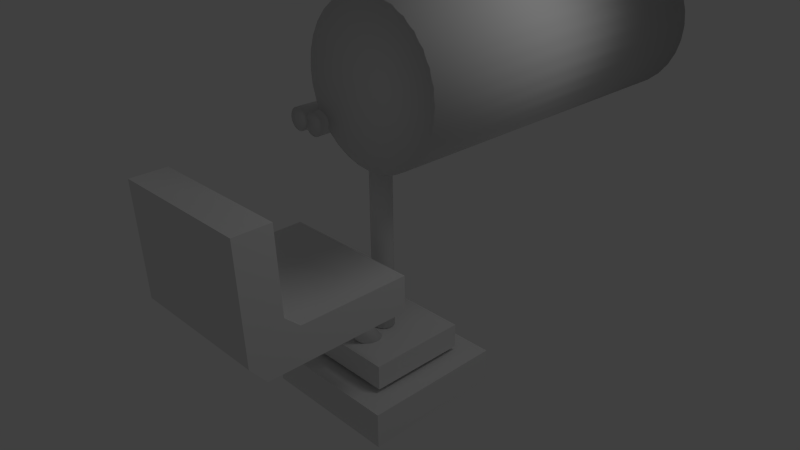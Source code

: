 # Source: turrent_gun.blend  (saved by Blender 2.66.1; exported with 4.5.12 LTS)
import bpy
from mathutils import Matrix  # noqa: F401  (used for matrix-valued properties, if any)

bpy.ops.wm.read_factory_settings(use_empty=True)
scene = bpy.context.scene
scene.name = 'Scene'

# ---- collections
col_collection_1 = bpy.data.collections.new('Collection 1'); scene.collection.children.link(col_collection_1)

# ---- materials (node trees are filled in below, after node groups)
mat_material = bpy.data.materials.new('Material')
mat_material.alpha_threshold = 0.0
mat_material.use_transparent_shadow = False
mat_material.roughness = 0.5
mat_material.line_color = (0.0, 0.0, 0.0, 1.0)

# ---- material node trees

# ---- world
world_world = bpy.data.worlds.new('World'); scene.world = world_world
world_world.color = (0.05088, 0.05088, 0.05088)
world_world.use_sun_shadow = False
world_world.sun_shadow_jitter_overblur = 0.0
world_world.cycles.sampling_method = 'MANUAL'
world_world.cycles.sample_map_resolution = 256

# ---- cameras
cam_camera = bpy.data.cameras.new('Camera')
cam_camera.clip_end = 100.0
cam_camera.lens = 35.0
cam_camera.sensor_width = 32.0
cam_camera.sensor_height = 18.0
cam_camera.ortho_scale = 7.314
cam_camera.dof.focus_distance = 0.0
cam_camera.dof.aperture_fstop = 128.0

# ---- lights
light_lamp = bpy.data.lights.new('Lamp', 'POINT')
light_lamp.transmission_factor = 0.0
light_lamp.cutoff_distance = 30.0
light_lamp.energy = 100.0
light_lamp.shadow_buffer_clip_start = 1.001
light_lamp.shadow_soft_size = 1.0
light_lamp.shadow_maximum_resolution = 0.006
light_lamp.use_absolute_resolution = True
light_lamp.cycles.use_multiple_importance_sampling = False

# ---- meshes
me_cylinder_004 = bpy.data.meshes.new('Cylinder.004')
me_cylinder_004.from_pydata([(0.0, 0.3457, 0.1477), (0.02881, 0.3457, 0.1448), (0.05651, 0.3457, 0.1364), (0.08204, 0.3457, 0.1228), (0.1044, 0.3457, 0.1044), (0.1228, 0.3457, 0.08204), (0.1364, 0.3457, 0.05651), (0.1448, 0.3457, 0.02881), (0.1477, 0.3457, -1.495e-08), (0.1448, 0.3457, -0.02881), (0.1364, 0.3457, -0.05651), (0.1228, 0.3457, -0.08204), (0.1044, 0.3457, -0.1044), (0.08204, 0.3457, -0.1228), (0.05651, 0.3457, -0.1364), (0.02881, 0.3457, -0.1448), (-4.812e-08, 0.3457, -0.1477), (-0.02881, 0.3457, -0.1448), (-0.05651, 0.3457, -0.1364), (-0.08204, 0.3457, -0.1228), (-0.1044, 0.3457, -0.1044), (-0.1228, 0.3457, -0.08204), (-0.1364, 0.3457, -0.05651), (-0.1448, 0.3457, -0.02881), (-0.1477, 0.3457, 1.165e-07), (-0.1448, 0.3457, 0.02881), (-0.1364, 0.3457, 0.05651), (-0.1228, 0.3457, 0.08204), (-0.1044, 0.3457, 0.1044), (-0.08204, 0.3457, 0.1228), (-0.05651, 0.3457, 0.1364), (-0.02881, 0.3457, 0.1448), (2.371e-07, -0.3457, 0.1477), (0.02881, -0.3457, 0.1448), (0.05651, -0.3457, 0.1364), (0.08204, -0.3457, 0.1228), (0.1044, -0.3457, 0.1044), (0.1228, -0.3457, 0.08204), (0.1364, -0.3457, 0.05651), (0.1448, -0.3457, 0.02881), (0.1477, -0.3457, -3.054e-07), (0.1448, -0.3457, -0.02881), (0.1364, -0.3457, -0.05651), (0.1228, -0.3457, -0.08204), (0.1044, -0.3457, -0.1044), (0.08204, -0.3457, -0.1228), (0.05651, -0.3457, -0.1364), (0.02881, -0.3457, -0.1448), (1.373e-07, -0.3457, -0.1477), (-0.02881, -0.3457, -0.1448), (-0.05651, -0.3457, -0.1364), (-0.08204, -0.3457, -0.1228), (-0.1044, -0.3457, -0.1044), (-0.1228, -0.3457, -0.08204), (-0.1364, -0.3457, -0.05651), (-0.1448, -0.3457, -0.02881), (-0.1477, -0.3457, -5.8e-07), (-0.1448, -0.3457, 0.02881), (-0.1364, -0.3457, 0.05651), (-0.1228, -0.3457, 0.08204), (-0.1044, -0.3457, 0.1044), (-0.08204, -0.3457, 0.1228), (-0.05651, -0.3457, 0.1364), (-0.02881, -0.3457, 0.1448), (0.0, 0.2674, -2.61e-08), (0.0, -0.2666, 2.61e-08), (0.2765, 0.3457, 0.1477), (0.3053, 0.3457, 0.1448), (0.333, 0.3457, 0.1364), (0.3586, 0.3457, 0.1228), (0.3809, 0.3457, 0.1044), (0.3993, 0.3457, 0.08204), (0.413, 0.3457, 0.05651), (0.4214, 0.3457, 0.02881), (0.4242, 0.3457, -4.354e-07), (0.4214, 0.3457, -0.02881), (0.413, 0.3457, -0.05651), (0.3993, 0.3457, -0.08204), (0.3809, 0.3457, -0.1044), (0.3586, 0.3457, -0.1228), (0.333, 0.3457, -0.1364), (0.3053, 0.3457, -0.1448), (0.2765, 0.3457, -0.1477), (0.2477, 0.3457, -0.1448), (0.22, 0.3457, -0.1364), (0.1945, 0.3457, -0.1228), (0.1721, 0.3457, -0.1044), (0.1537, 0.3457, -0.08204), (0.1401, 0.3457, -0.05651), (0.1317, 0.3457, -0.02881), (0.1289, 0.3457, -2.638e-08), (0.1317, 0.3457, 0.02881), (0.1401, 0.3457, 0.05651), (0.1537, 0.3457, 0.08204), (0.1721, 0.3457, 0.1044), (0.1945, 0.3457, 0.1228), (0.22, 0.3457, 0.1364), (0.2477, 0.3457, 0.1448), (0.2765, -0.3457, 0.1477), (0.3053, -0.3457, 0.1448), (0.333, -0.3457, 0.1364), (0.3586, -0.3457, 0.1228), (0.3809, -0.3457, 0.1044), (0.3993, -0.3457, 0.08204), (0.413, -0.3457, 0.05651), (0.4214, -0.3457, 0.02881), (0.4242, -0.3457, -7.259e-07), (0.4214, -0.3457, -0.02881), (0.413, -0.3457, -0.05651), (0.3993, -0.3457, -0.08204), (0.3809, -0.3457, -0.1044), (0.3586, -0.3457, -0.1228), (0.333, -0.3457, -0.1364), (0.3053, -0.3457, -0.1448), (0.2765, -0.3457, -0.1477), (0.2477, -0.3457, -0.1448), (0.22, -0.3457, -0.1364), (0.1945, -0.3457, -0.1228), (0.1721, -0.3457, -0.1044), (0.1537, -0.3457, -0.08204), (0.1401, -0.3457, -0.05651), (0.1317, -0.3457, -0.02881), (0.1289, -0.3457, -7.229e-07), (0.1317, -0.3457, 0.02881), (0.1401, -0.3457, 0.05651), (0.1537, -0.3457, 0.08204), (0.1721, -0.3457, 0.1044), (0.1945, -0.3457, 0.1228), (0.22, -0.3457, 0.1364), (0.2477, -0.3457, 0.1448), (0.2765, 0.2674, -3.078e-07), (0.2765, -0.2578, -2.556e-07), (0.6283, 0.3458, -3.085), (0.6568, 0.3417, -3.081), (0.6844, 0.3329, -3.081), (0.7101, 0.3198, -3.084), (0.7329, 0.303, -3.09), (0.7518, 0.2829, -3.099), (0.7663, 0.2605, -3.111), (0.7756, 0.2366, -3.124), (0.7796, 0.2121, -3.139), (0.7779, 0.1879, -3.155), (0.7707, 0.165, -3.171), (0.7583, 0.1442, -3.187), (0.7411, 0.1264, -3.202), (0.7197, 0.1122, -3.216), (0.6951, 0.1022, -3.227), (0.6682, 0.09678, -3.236), (0.6399, 0.09612, -3.243), (0.6114, 0.1003, -3.246), (0.5838, 0.109, -3.246), (0.5581, 0.1221, -3.243), (0.5353, 0.139, -3.237), (0.5163, 0.159, -3.228), (0.5019, 0.1814, -3.217), (0.4925, 0.2054, -3.203), (0.4886, 0.2299, -3.189), (0.4903, 0.2541, -3.173), (0.4974, 0.277, -3.156), (0.5099, 0.2978, -3.14), (0.5271, 0.3156, -3.125), (0.5484, 0.3297, -3.112), (0.573, 0.3397, -3.1), (0.6, 0.3452, -3.091), (0.3497, -0.5071, -1.757), (0.3782, -0.5113, -1.754), (0.4058, -0.52, -1.753), (0.4315, -0.5331, -1.756), (0.4543, -0.55, -1.762), (0.4733, -0.57, -1.771), (0.4877, -0.5924, -1.783), (0.4971, -0.6164, -1.796), (0.501, -0.6409, -1.811), (0.4994, -0.6651, -1.827), (0.4922, -0.688, -1.843), (0.4797, -0.7087, -1.859), (0.4625, -0.7266, -1.874), (0.4412, -0.7407, -1.888), (0.4166, -0.7507, -1.899), (0.3896, -0.7562, -1.908), (0.3613, -0.7568, -1.915), (0.3329, -0.7527, -1.918), (0.3052, -0.7439, -1.918), (0.2795, -0.7308, -1.915), (0.2568, -0.714, -1.909), (0.2378, -0.6939, -1.9), (0.2233, -0.6715, -1.889), (0.214, -0.6476, -1.876), (0.21, -0.6231, -1.861), (0.2117, -0.5989, -1.845), (0.2189, -0.576, -1.829), (0.2313, -0.5552, -1.813), (0.2486, -0.5374, -1.798), (0.2699, -0.5232, -1.784), (0.2945, -0.5132, -1.772), (0.3215, -0.5078, -1.763), (0.6341, 0.221, -3.164), (0.3555, -0.632, -1.836), (0.4948, 0.6319, -2.984), (0.5237, 0.6291, -2.984), (0.5514, 0.6207, -2.984), (0.577, 0.607, -2.984), (0.5994, 0.5886, -2.984), (0.6177, 0.5662, -2.984), (0.6314, 0.5407, -2.984), (0.6398, 0.5129, -2.984), (0.6427, 0.4841, -2.984), (0.6398, 0.4552, -2.984), (0.6314, 0.4275, -2.984), (0.6177, 0.4019, -2.984), (0.5994, 0.3795, -2.984), (0.577, 0.3611, -2.984), (0.5514, 0.3475, -2.984), (0.5237, 0.3391, -2.984), (0.4948, 0.3362, -2.984), (0.466, 0.3391, -2.984), (0.4382, 0.3475, -2.984), (0.4127, 0.3611, -2.984), (0.3903, 0.3795, -2.984), (0.3719, 0.4019, -2.984), (0.3582, 0.4275, -2.984), (0.3498, 0.4552, -2.984), (0.347, 0.4841, -2.984), (0.3498, 0.5129, -2.984), (0.3582, 0.5407, -2.984), (0.3719, 0.5662, -2.984), (0.3903, 0.5886, -2.984), (0.4127, 0.607, -2.984), (0.4382, 0.6207, -2.984), (0.466, 0.6291, -2.984), (0.4948, 0.6319, -0.2175), (0.5237, 0.6291, -0.2175), (0.5514, 0.6207, -0.2175), (0.577, 0.607, -0.2175), (0.5994, 0.5886, -0.2175), (0.6177, 0.5662, -0.2175), (0.6314, 0.5407, -0.2175), (0.6398, 0.5129, -0.2175), (0.6427, 0.4841, -0.2175), (0.6398, 0.4552, -0.2175), (0.6314, 0.4275, -0.2175), (0.6177, 0.4019, -0.2175), (0.5994, 0.3795, -0.2175), (0.577, 0.3611, -0.2175), (0.5514, 0.3475, -0.2175), (0.5237, 0.3391, -0.2175), (0.4948, 0.3362, -0.2175), (0.466, 0.3391, -0.2175), (0.4382, 0.3475, -0.2175), (0.4127, 0.3611, -0.2175), (0.3903, 0.3795, -0.2175), (0.3719, 0.4019, -0.2175), (0.3582, 0.4275, -0.2175), (0.3498, 0.4552, -0.2175), (0.347, 0.4841, -0.2175), (0.3498, 0.5129, -0.2175), (0.3582, 0.5407, -0.2175), (0.3719, 0.5662, -0.2175), (0.3903, 0.5886, -0.2175), (0.4127, 0.607, -0.2175), (0.4382, 0.6207, -0.2175), (0.466, 0.6291, -0.2175), (0.4948, 0.4841, -2.984), (0.4948, 0.4841, -0.2175), (1.19, 1.152, -3.345), (1.19, -0.239, -3.345), (-0.2005, -0.239, -3.345), (-0.2005, 1.152, -3.345), (1.19, 1.152, -3.0), (1.19, -0.239, -3.0), (-0.2005, -0.239, -3.0), (-0.2005, 1.152, -3.0), (1.15, 4.439, 1.637), (1.345, 4.439, 1.618), (1.532, 4.439, 1.561), (1.705, 4.439, 1.469), (1.857, 4.439, 1.344), (1.981, 4.439, 1.193), (2.073, 4.439, 1.02), (2.13, 4.439, 0.8322), (2.15, 4.439, 0.6371), (2.13, 4.439, 0.442), (2.073, 4.439, 0.2544), (1.981, 4.439, 0.0815), (1.857, 4.439, -0.07003), (1.705, 4.439, -0.1944), (1.532, 4.439, -0.2868), (1.345, 4.439, -0.3437), (1.15, 4.439, -0.3629), (0.9545, 4.439, -0.3437), (0.7669, 4.439, -0.2868), (0.594, 4.439, -0.1944), (0.4425, 4.439, -0.07003), (0.3181, 4.439, 0.08151), (0.2257, 4.439, 0.2544), (0.1688, 4.439, 0.442), (0.1496, 4.439, 0.6371), (0.1688, 4.439, 0.8322), (0.2257, 4.439, 1.02), (0.3181, 4.439, 1.193), (0.4425, 4.439, 1.344), (0.594, 4.439, 1.469), (0.7669, 4.439, 1.561), (0.9545, 4.439, 1.618), (1.15, -0.2432, 1.637), (1.345, -0.2432, 1.618), (1.532, -0.2432, 1.561), (1.705, -0.2432, 1.469), (1.857, -0.2432, 1.344), (1.981, -0.2432, 1.193), (2.073, -0.2432, 1.02), (2.13, -0.2432, 0.8322), (2.15, -0.2432, 0.6371), (2.13, -0.2432, 0.442), (2.073, -0.2432, 0.2544), (1.981, -0.2432, 0.0815), (1.857, -0.2432, -0.07003), (1.705, -0.2432, -0.1944), (1.532, -0.2432, -0.2868), (1.345, -0.2432, -0.3437), (1.15, -0.2432, -0.3629), (0.9545, -0.2432, -0.3437), (0.7669, -0.2432, -0.2868), (0.594, -0.2432, -0.1944), (0.4425, -0.2432, -0.07003), (0.3181, -0.2432, 0.0815), (0.2257, -0.2432, 0.2544), (0.1688, -0.2432, 0.442), (0.1496, -0.2432, 0.6371), (0.1688, -0.2432, 0.8322), (0.2257, -0.2432, 1.02), (0.3181, -0.2432, 1.193), (0.4425, -0.2432, 1.344), (0.594, -0.2432, 1.469), (0.7669, -0.2432, 1.561), (0.9545, -0.2432, 1.618), (1.15, 0.4393, 0.6371), (1.15, -0.05286, 0.6371), (1.495, -1.837, -0.3165), (1.495, -1.795, -1.445), (-0.5052, -1.795, -1.445), (-0.5052, -1.837, -0.3165), (1.495, -2.332, -0.3165), (1.495, -2.28, -1.859), (-0.5052, -2.28, -1.859), (-0.5052, -2.332, -0.3165), (1.495, -0.06624, -2.123), (1.495, -2.066, -2.123), (-0.5052, -2.066, -2.123), (-0.5052, -0.06624, -2.123), (1.495, -0.06624, -1.628), (1.495, -1.59, -1.628), (-0.5052, -1.59, -1.628), (-0.5052, -0.06624, -1.628)], [], [(64, 0, 1), (65, 33, 32), (64, 1, 2), (65, 34, 33), (64, 2, 3), (65, 35, 34), (64, 3, 4), (65, 36, 35), (64, 4, 5), (65, 37, 36), (64, 5, 6), (65, 38, 37), (64, 6, 7), (65, 39, 38), (64, 7, 8), (65, 40, 39), (64, 8, 9), (65, 41, 40), (64, 9, 10), (65, 42, 41), (64, 10, 11), (65, 43, 42), (64, 11, 12), (65, 44, 43), (64, 12, 13), (65, 45, 44), (64, 13, 14), (65, 46, 45), (64, 14, 15), (65, 47, 46), (64, 15, 16), (65, 48, 47), (64, 16, 17), (65, 49, 48), (64, 17, 18), (65, 50, 49), (64, 18, 19), (65, 51, 50), (64, 19, 20), (65, 52, 51), (64, 20, 21), (65, 53, 52), (64, 21, 22), (65, 54, 53), (64, 22, 23), (65, 55, 54), (64, 23, 24), (65, 56, 55), (64, 24, 25), (65, 57, 56), (64, 25, 26), (65, 58, 57), (64, 26, 27), (65, 59, 58), (64, 27, 28), (65, 60, 59), (64, 28, 29), (65, 61, 60), (64, 29, 30), (65, 62, 61), (64, 30, 31), (65, 63, 62), (31, 0, 64), (65, 32, 63), (0, 32, 33, 1), (1, 33, 34, 2), (2, 34, 35, 3), (3, 35, 36, 4), (4, 36, 37, 5), (5, 37, 38, 6), (6, 38, 39, 7), (7, 39, 40, 8), (8, 40, 41, 9), (9, 41, 42, 10), (10, 42, 43, 11), (11, 43, 44, 12), (12, 44, 45, 13), (13, 45, 46, 14), (14, 46, 47, 15), (15, 47, 48, 16), (16, 48, 49, 17), (17, 49, 50, 18), (18, 50, 51, 19), (19, 51, 52, 20), (20, 52, 53, 21), (21, 53, 54, 22), (22, 54, 55, 23), (23, 55, 56, 24), (24, 56, 57, 25), (25, 57, 58, 26), (26, 58, 59, 27), (27, 59, 60, 28), (28, 60, 61, 29), (29, 61, 62, 30), (30, 62, 63, 31), (32, 0, 31, 63), (130, 66, 67), (131, 99, 98), (130, 67, 68), (131, 100, 99), (130, 68, 69), (131, 101, 100), (130, 69, 70), (131, 102, 101), (130, 70, 71), (131, 103, 102), (130, 71, 72), (131, 104, 103), (130, 72, 73), (131, 105, 104), (130, 73, 74), (131, 106, 105), (130, 74, 75), (131, 107, 106), (130, 75, 76), (131, 108, 107), (130, 76, 77), (131, 109, 108), (130, 77, 78), (131, 110, 109), (130, 78, 79), (131, 111, 110), (130, 79, 80), (131, 112, 111), (130, 80, 81), (131, 113, 112), (130, 81, 82), (131, 114, 113), (130, 82, 83), (131, 115, 114), (130, 83, 84), (131, 116, 115), (130, 84, 85), (131, 117, 116), (130, 85, 86), (131, 118, 117), (130, 86, 87), (131, 119, 118), (130, 87, 88), (131, 120, 119), (130, 88, 89), (131, 121, 120), (130, 89, 90), (131, 122, 121), (130, 90, 91), (131, 123, 122), (130, 91, 92), (131, 124, 123), (130, 92, 93), (131, 125, 124), (130, 93, 94), (131, 126, 125), (130, 94, 95), (131, 127, 126), (130, 95, 96), (131, 128, 127), (130, 96, 97), (131, 129, 128), (97, 66, 130), (131, 98, 129), (66, 98, 99, 67), (67, 99, 100, 68), (68, 100, 101, 69), (69, 101, 102, 70), (70, 102, 103, 71), (71, 103, 104, 72), (72, 104, 105, 73), (73, 105, 106, 74), (74, 106, 107, 75), (75, 107, 108, 76), (76, 108, 109, 77), (77, 109, 110, 78), (78, 110, 111, 79), (79, 111, 112, 80), (80, 112, 113, 81), (81, 113, 114, 82), (82, 114, 115, 83), (83, 115, 116, 84), (84, 116, 117, 85), (85, 117, 118, 86), (86, 118, 119, 87), (87, 119, 120, 88), (88, 120, 121, 89), (89, 121, 122, 90), (90, 122, 123, 91), (91, 123, 124, 92), (92, 124, 125, 93), (93, 125, 126, 94), (94, 126, 127, 95), (95, 127, 128, 96), (96, 128, 129, 97), (98, 66, 97, 129), (196, 132, 133), (197, 165, 164), (196, 133, 134), (197, 166, 165), (196, 134, 135), (197, 167, 166), (196, 135, 136), (197, 168, 167), (196, 136, 137), (197, 169, 168), (196, 137, 138), (197, 170, 169), (196, 138, 139), (197, 171, 170), (196, 139, 140), (197, 172, 171), (196, 140, 141), (197, 173, 172), (196, 141, 142), (197, 174, 173), (196, 142, 143), (197, 175, 174), (196, 143, 144), (197, 176, 175), (196, 144, 145), (197, 177, 176), (196, 145, 146), (197, 178, 177), (196, 146, 147), (197, 179, 178), (196, 147, 148), (197, 180, 179), (196, 148, 149), (197, 181, 180), (196, 149, 150), (197, 182, 181), (196, 150, 151), (197, 183, 182), (196, 151, 152), (197, 184, 183), (196, 152, 153), (197, 185, 184), (196, 153, 154), (197, 186, 185), (196, 154, 155), (197, 187, 186), (196, 155, 156), (197, 188, 187), (196, 156, 157), (197, 189, 188), (196, 157, 158), (197, 190, 189), (196, 158, 159), (197, 191, 190), (196, 159, 160), (197, 192, 191), (196, 160, 161), (197, 193, 192), (196, 161, 162), (197, 194, 193), (196, 162, 163), (197, 195, 194), (163, 132, 196), (197, 164, 195), (132, 164, 165, 133), (133, 165, 166, 134), (134, 166, 167, 135), (135, 167, 168, 136), (136, 168, 169, 137), (137, 169, 170, 138), (138, 170, 171, 139), (139, 171, 172, 140), (140, 172, 173, 141), (141, 173, 174, 142), (142, 174, 175, 143), (143, 175, 176, 144), (144, 176, 177, 145), (145, 177, 178, 146), (146, 178, 179, 147), (147, 179, 180, 148), (148, 180, 181, 149), (149, 181, 182, 150), (150, 182, 183, 151), (151, 183, 184, 152), (152, 184, 185, 153), (153, 185, 186, 154), (154, 186, 187, 155), (155, 187, 188, 156), (156, 188, 189, 157), (157, 189, 190, 158), (158, 190, 191, 159), (159, 191, 192, 160), (160, 192, 193, 161), (161, 193, 194, 162), (162, 194, 195, 163), (164, 132, 163, 195), (262, 198, 199), (263, 231, 230), (262, 199, 200), (263, 232, 231), (262, 200, 201), (263, 233, 232), (262, 201, 202), (263, 234, 233), (262, 202, 203), (263, 235, 234), (262, 203, 204), (263, 236, 235), (262, 204, 205), (263, 237, 236), (262, 205, 206), (263, 238, 237), (262, 206, 207), (263, 239, 238), (262, 207, 208), (263, 240, 239), (262, 208, 209), (263, 241, 240), (262, 209, 210), (263, 242, 241), (262, 210, 211), (263, 243, 242), (262, 211, 212), (263, 244, 243), (262, 212, 213), (263, 245, 244), (262, 213, 214), (263, 246, 245), (262, 214, 215), (263, 247, 246), (262, 215, 216), (263, 248, 247), (262, 216, 217), (263, 249, 248), (262, 217, 218), (263, 250, 249), (262, 218, 219), (263, 251, 250), (262, 219, 220), (263, 252, 251), (262, 220, 221), (263, 253, 252), (262, 221, 222), (263, 254, 253), (262, 222, 223), (263, 255, 254), (262, 223, 224), (263, 256, 255), (262, 224, 225), (263, 257, 256), (262, 225, 226), (263, 258, 257), (262, 226, 227), (263, 259, 258), (262, 227, 228), (263, 260, 259), (262, 228, 229), (263, 261, 260), (229, 198, 262), (263, 230, 261), (198, 230, 231, 199), (199, 231, 232, 200), (200, 232, 233, 201), (201, 233, 234, 202), (202, 234, 235, 203), (203, 235, 236, 204), (204, 236, 237, 205), (205, 237, 238, 206), (206, 238, 239, 207), (207, 239, 240, 208), (208, 240, 241, 209), (209, 241, 242, 210), (210, 242, 243, 211), (211, 243, 244, 212), (212, 244, 245, 213), (213, 245, 246, 214), (214, 246, 247, 215), (215, 247, 248, 216), (216, 248, 249, 217), (217, 249, 250, 218), (218, 250, 251, 219), (219, 251, 252, 220), (220, 252, 253, 221), (221, 253, 254, 222), (222, 254, 255, 223), (223, 255, 256, 224), (224, 256, 257, 225), (225, 257, 258, 226), (226, 258, 259, 227), (227, 259, 260, 228), (228, 260, 261, 229), (230, 198, 229, 261), (264, 265, 266, 267), (268, 271, 270, 269), (264, 268, 269, 265), (265, 269, 270, 266), (266, 270, 271, 267), (268, 264, 267, 271), (336, 272, 273), (337, 305, 304), (336, 273, 274), (337, 306, 305), (336, 274, 275), (337, 307, 306), (336, 275, 276), (337, 308, 307), (336, 276, 277), (337, 309, 308), (336, 277, 278), (337, 310, 309), (336, 278, 279), (337, 311, 310), (336, 279, 280), (337, 312, 311), (336, 280, 281), (337, 313, 312), (336, 281, 282), (337, 314, 313), (336, 282, 283), (337, 315, 314), (336, 283, 284), (337, 316, 315), (336, 284, 285), (337, 317, 316), (336, 285, 286), (337, 318, 317), (336, 286, 287), (337, 319, 318), (336, 287, 288), (337, 320, 319), (336, 288, 289), (337, 321, 320), (336, 289, 290), (337, 322, 321), (336, 290, 291), (337, 323, 322), (336, 291, 292), (337, 324, 323), (336, 292, 293), (337, 325, 324), (336, 293, 294), (337, 326, 325), (336, 294, 295), (337, 327, 326), (336, 295, 296), (337, 328, 327), (336, 296, 297), (337, 329, 328), (336, 297, 298), (337, 330, 329), (336, 298, 299), (337, 331, 330), (336, 299, 300), (337, 332, 331), (336, 300, 301), (337, 333, 332), (336, 301, 302), (337, 334, 333), (336, 302, 303), (337, 335, 334), (303, 272, 336), (337, 304, 335), (272, 304, 305, 273), (273, 305, 306, 274), (274, 306, 307, 275), (275, 307, 308, 276), (276, 308, 309, 277), (277, 309, 310, 278), (278, 310, 311, 279), (279, 311, 312, 280), (280, 312, 313, 281), (281, 313, 314, 282), (282, 314, 315, 283), (283, 315, 316, 284), (284, 316, 317, 285), (285, 317, 318, 286), (286, 318, 319, 287), (287, 319, 320, 288), (288, 320, 321, 289), (289, 321, 322, 290), (290, 322, 323, 291), (291, 323, 324, 292), (292, 324, 325, 293), (293, 325, 326, 294), (294, 326, 327, 295), (295, 327, 328, 296), (296, 328, 329, 297), (297, 329, 330, 298), (298, 330, 331, 299), (299, 331, 332, 300), (300, 332, 333, 301), (301, 333, 334, 302), (302, 334, 335, 303), (304, 272, 303, 335), (338, 339, 340, 341), (342, 345, 344, 343), (338, 342, 343, 339), (340, 344, 345, 341), (342, 338, 341, 345), (346, 347, 348, 349), (350, 353, 352, 351), (346, 350, 351, 347), (348, 352, 353, 349), (350, 346, 349, 353), (340, 352, 348, 344), (339, 351, 352, 340), (339, 343, 347, 351), (343, 344, 348, 347)])
me_cylinder_004.polygons.foreach_set('use_smooth', [1, 1, 1, 1, 1, 1, 1, 1, 1, 1, 1, 1, 1, 1, 1, 1, 1, 1, 1, 1, 1, 1, 1, 1, 1, 1, 1, 1, 1, 1, 1, 1, 1, 1, 1, 1, 1, 1, 1, 1, 1, 1, 1, 1, 1, 1, 1, 1, 1, 1, 1, 1, 1, 1, 1, 1, 1, 1, 1, 1, 1, 1, 1, 1, 1, 1, 1, 1, 1, 1, 1, 1, 1, 1, 1, 1, 1, 1, 1, 1, 1, 1, 1, 1, 1, 1, 1, 1, 1, 1, 1, 1, 1, 1, 1, 1, 1, 1, 1, 1, 1, 1, 1, 1, 1, 1, 1, 1, 1, 1, 1, 1, 1, 1, 1, 1, 1, 1, 1, 1, 1, 1, 1, 1, 1, 1, 1, 1, 1, 1, 1, 1, 1, 1, 1, 1, 1, 1, 1, 1, 1, 1, 1, 1, 1, 1, 1, 1, 1, 1, 1, 1, 1, 1, 1, 1, 1, 1, 1, 1, 1, 1, 1, 1, 1, 1, 1, 1, 1, 1, 1, 1, 1, 1, 1, 1, 1, 1, 1, 1, 1, 1, 1, 1, 1, 1, 1, 1, 1, 1, 1, 1, 1, 1, 1, 1, 1, 1, 1, 1, 1, 1, 1, 1, 1, 1, 1, 1, 1, 1, 1, 1, 1, 1, 1, 1, 1, 1, 1, 1, 1, 1, 1, 1, 1, 1, 1, 1, 1, 1, 1, 1, 1, 1, 1, 1, 1, 1, 1, 1, 1, 1, 1, 1, 1, 1, 1, 1, 1, 1, 1, 1, 1, 1, 1, 1, 1, 1, 1, 1, 1, 1, 1, 1, 1, 1, 1, 1, 1, 1, 1, 1, 1, 1, 1, 1, 1, 1, 1, 1, 1, 1, 1, 1, 1, 1, 1, 1, 1, 1, 1, 1, 1, 1, 1, 1, 1, 1, 1, 1, 1, 1, 1, 1, 1, 1, 1, 1, 1, 1, 1, 1, 1, 1, 1, 1, 1, 1, 1, 1, 1, 1, 1, 1, 1, 1, 1, 1, 1, 1, 1, 1, 1, 1, 1, 1, 1, 1, 1, 1, 1, 1, 1, 1, 1, 1, 1, 1, 1, 1, 1, 1, 1, 1, 1, 1, 1, 1, 1, 1, 1, 1, 1, 1, 1, 1, 1, 1, 1, 1, 1, 1, 1, 1, 1, 1, 1, 1, 1, 1, 1, 1, 1, 1, 0, 0, 0, 0, 0, 0, 1, 1, 1, 1, 1, 1, 1, 1, 1, 1, 1, 1, 1, 1, 1, 1, 1, 1, 1, 1, 1, 1, 1, 1, 1, 1, 1, 1, 1, 1, 1, 1, 1, 1, 1, 1, 1, 1, 1, 1, 1, 1, 1, 1, 1, 1, 1, 1, 1, 1, 1, 1, 1, 1, 1, 1, 1, 1, 1, 1, 1, 1, 1, 1, 1, 1, 1, 1, 1, 1, 1, 1, 1, 1, 1, 1, 1, 1, 1, 1, 1, 1, 1, 1, 1, 1, 1, 1, 1, 1, 1, 1, 1, 1, 1, 1, 0, 0, 0, 0, 0, 0, 0, 0, 0, 0, 0, 0, 0, 0])
_uv = me_cylinder_004.uv_layers.new(name='UVTex')
_uv.uv.foreach_set('vector', [0.6043, 0.8014, 0.5852, 0.8034, 0.5852, 0.7995, 0.3711, 0.8002, 0.354, 0.8093, 0.3526, 0.8057, 0.6043, 0.8014, 0.5852, 0.7995, 0.5859, 0.7958, 0.3711, 0.8002, 0.3561, 0.8125, 0.354, 0.8093, 0.6043, 0.8014, 0.5859, 0.7958, 0.5874, 0.7922, 0.3711, 0.8002, 0.3588, 0.8152, 0.3561, 0.8125, 0.6043, 0.8014, 0.5874, 0.7922, 0.5895, 0.789, 0.3711, 0.8002, 0.362, 0.8173, 0.3588, 0.8152, 0.6043, 0.8014, 0.5895, 0.789, 0.5922, 0.7863, 0.3711, 0.8002, 0.3656, 0.8188, 0.362, 0.8173, 0.6043, 0.8014, 0.5922, 0.7863, 0.5954, 0.7842, 0.3711, 0.8002, 0.3693, 0.8195, 0.3656, 0.8188, 0.6043, 0.8014, 0.5954, 0.7842, 0.5989, 0.7827, 0.3711, 0.8002, 0.3731, 0.8195, 0.3693, 0.8195, 0.6043, 0.8014, 0.5989, 0.7827, 0.6026, 0.782, 0.3711, 0.8002, 0.3769, 0.8188, 0.3731, 0.8195, 0.6043, 0.8014, 0.6026, 0.782, 0.6065, 0.782, 0.3711, 0.8002, 0.3804, 0.8173, 0.3769, 0.8188, 0.6043, 0.8014, 0.6065, 0.782, 0.6102, 0.7827, 0.3711, 0.8002, 0.3836, 0.8152, 0.3804, 0.8173, 0.6043, 0.8014, 0.6102, 0.7827, 0.6137, 0.7842, 0.3711, 0.8002, 0.3863, 0.8125, 0.3836, 0.8152, 0.6043, 0.8014, 0.6137, 0.7842, 0.6169, 0.7863, 0.3711, 0.8002, 0.3884, 0.8093, 0.3863, 0.8125, 0.6043, 0.8014, 0.6169, 0.7863, 0.6196, 0.789, 0.3711, 0.8002, 0.3899, 0.8058, 0.3884, 0.8093, 0.6043, 0.8014, 0.6196, 0.789, 0.6218, 0.7922, 0.3711, 0.8002, 0.3907, 0.802, 0.3899, 0.8058, 0.6043, 0.8014, 0.6218, 0.7922, 0.6232, 0.7957, 0.3711, 0.8002, 0.3907, 0.7982, 0.3907, 0.802, 0.6043, 0.8014, 0.6232, 0.7957, 0.624, 0.7995, 0.3711, 0.8002, 0.3899, 0.7945, 0.3907, 0.7982, 0.6043, 0.8014, 0.624, 0.7995, 0.624, 0.8033, 0.3711, 0.8002, 0.3885, 0.7909, 0.3899, 0.7945, 0.6043, 0.8014, 0.624, 0.8033, 0.6232, 0.8071, 0.3711, 0.8002, 0.3863, 0.7877, 0.3885, 0.7909, 0.6043, 0.8014, 0.6232, 0.8071, 0.6218, 0.8106, 0.3711, 0.8002, 0.3836, 0.785, 0.3863, 0.7877, 0.6043, 0.8014, 0.6218, 0.8106, 0.6197, 0.8138, 0.3711, 0.8002, 0.3805, 0.7829, 0.3836, 0.785, 0.6043, 0.8014, 0.6197, 0.8138, 0.617, 0.8165, 0.3711, 0.8002, 0.3769, 0.7814, 0.3805, 0.7829, 0.6043, 0.8014, 0.617, 0.8165, 0.6138, 0.8186, 0.3711, 0.8002, 0.3732, 0.7807, 0.3769, 0.7814, 0.6043, 0.8014, 0.6138, 0.8186, 0.6102, 0.8201, 0.3711, 0.8002, 0.3693, 0.7807, 0.3732, 0.7807, 0.6043, 0.8014, 0.6102, 0.8201, 0.6065, 0.8208, 0.3711, 0.8002, 0.3656, 0.7814, 0.3693, 0.7807, 0.6043, 0.8014, 0.6065, 0.8208, 0.6027, 0.8209, 0.3711, 0.8002, 0.3621, 0.7829, 0.3656, 0.7814, 0.6043, 0.8014, 0.6027, 0.8209, 0.5989, 0.8201, 0.3711, 0.8002, 0.3589, 0.785, 0.3621, 0.7829, 0.6043, 0.8014, 0.5989, 0.8201, 0.5954, 0.8186, 0.3711, 0.8002, 0.3562, 0.7877, 0.3589, 0.785, 0.6043, 0.8014, 0.5954, 0.8186, 0.5922, 0.8165, 0.3711, 0.8002, 0.354, 0.7909, 0.3562, 0.7877, 0.6043, 0.8014, 0.5922, 0.8165, 0.5895, 0.8138, 0.3711, 0.8002, 0.3526, 0.7944, 0.354, 0.7909, 0.6043, 0.8014, 0.5895, 0.8138, 0.5874, 0.8106, 0.3711, 0.8002, 0.3518, 0.7982, 0.3526, 0.7944, 0.6043, 0.8014, 0.5874, 0.8106, 0.5859, 0.8071, 0.3711, 0.8002, 0.3518, 0.802, 0.3518, 0.7982, 0.5859, 0.8071, 0.5852, 0.8034, 0.6043, 0.8014, 0.3711, 0.8002, 0.3526, 0.8057, 0.3518, 0.802, 0.2491, 0.8353, 0.2491, 0.7963, 0.2529, 0.7963, 0.2529, 0.8353, 0.2529, 0.8353, 0.2529, 0.7963, 0.2565, 0.7964, 0.2566, 0.8354, 0.2566, 0.8354, 0.2565, 0.7964, 0.2599, 0.7965, 0.26, 0.8355, 0.26, 0.8355, 0.2599, 0.7965, 0.2629, 0.7966, 0.2629, 0.8356, 0.5852, 0.782, 0.5851, 0.8209, 0.5822, 0.8211, 0.5822, 0.7822, 0.5822, 0.7822, 0.5822, 0.8211, 0.5788, 0.8213, 0.5788, 0.7824, 0.5788, 0.7824, 0.5788, 0.8213, 0.5751, 0.8214, 0.5752, 0.7825, 0.5752, 0.7825, 0.5751, 0.8214, 0.5713, 0.8214, 0.5714, 0.7825, 0.5714, 0.7825, 0.5713, 0.8214, 0.5675, 0.8214, 0.5676, 0.7825, 0.5676, 0.7825, 0.5675, 0.8214, 0.5638, 0.8213, 0.5639, 0.7824, 0.5639, 0.7824, 0.5638, 0.8213, 0.5605, 0.8211, 0.5605, 0.7822, 0.5605, 0.7822, 0.5605, 0.8211, 0.5575, 0.8209, 0.5576, 0.782, 0.2076, 0.7967, 0.2077, 0.8356, 0.2106, 0.8355, 0.2106, 0.7965, 0.2106, 0.7965, 0.2106, 0.8355, 0.214, 0.8354, 0.214, 0.7964, 0.214, 0.7964, 0.214, 0.8354, 0.2177, 0.8353, 0.2176, 0.7963, 0.2176, 0.7963, 0.2177, 0.8353, 0.2215, 0.8353, 0.2214, 0.7963, 0.2214, 0.7963, 0.2215, 0.8353, 0.2253, 0.8353, 0.2252, 0.7963, 0.2252, 0.7963, 0.2253, 0.8353, 0.2289, 0.8354, 0.2289, 0.7964, 0.2289, 0.7964, 0.2289, 0.8354, 0.2323, 0.8355, 0.2323, 0.7965, 0.2323, 0.7965, 0.2323, 0.8355, 0.2353, 0.8356, 0.2352, 0.7966, 0.5445, 0.8209, 0.5445, 0.782, 0.5416, 0.7822, 0.5415, 0.8211, 0.5415, 0.8211, 0.5416, 0.7822, 0.5382, 0.7824, 0.5382, 0.8213, 0.5382, 0.8213, 0.5382, 0.7824, 0.5345, 0.7825, 0.5345, 0.8214, 0.5345, 0.8214, 0.5345, 0.7825, 0.5307, 0.7825, 0.5307, 0.8214, 0.5307, 0.8214, 0.5307, 0.7825, 0.5269, 0.7824, 0.5269, 0.8214, 0.5269, 0.8214, 0.5269, 0.7824, 0.5233, 0.7823, 0.5232, 0.8213, 0.5232, 0.8213, 0.5233, 0.7823, 0.5199, 0.7822, 0.5198, 0.8211, 0.5198, 0.8211, 0.5199, 0.7822, 0.5169, 0.782, 0.5169, 0.8209, 0.2353, 0.8356, 0.2353, 0.7967, 0.2382, 0.7965, 0.2383, 0.8355, 0.2383, 0.8355, 0.2382, 0.7965, 0.2416, 0.7964, 0.2416, 0.8354, 0.2416, 0.8354, 0.2416, 0.7964, 0.2453, 0.7963, 0.2453, 0.8353, 0.2491, 0.7963, 0.2491, 0.8353, 0.2453, 0.8353, 0.2453, 0.7963, 0.4696, 0.8015, 0.4512, 0.8071, 0.4504, 0.8033, 0.328, 0.8001, 0.3095, 0.8057, 0.3087, 0.802, 0.4696, 0.8015, 0.4504, 0.8033, 0.4504, 0.7995, 0.328, 0.8001, 0.3109, 0.8093, 0.3095, 0.8057, 0.4696, 0.8015, 0.4504, 0.7995, 0.4511, 0.7958, 0.328, 0.8001, 0.3131, 0.8125, 0.3109, 0.8093, 0.4696, 0.8015, 0.4511, 0.7958, 0.4526, 0.7922, 0.328, 0.8001, 0.3158, 0.8152, 0.3131, 0.8125, 0.4696, 0.8015, 0.4526, 0.7922, 0.4547, 0.789, 0.328, 0.8001, 0.3189, 0.8173, 0.3158, 0.8152, 0.4696, 0.8015, 0.4547, 0.789, 0.4574, 0.7863, 0.328, 0.8001, 0.3225, 0.8188, 0.3189, 0.8173, 0.4696, 0.8015, 0.4574, 0.7863, 0.4606, 0.7842, 0.328, 0.8001, 0.3262, 0.8195, 0.3225, 0.8188, 0.4696, 0.8015, 0.4606, 0.7842, 0.4641, 0.7827, 0.328, 0.8001, 0.3301, 0.8195, 0.3262, 0.8195, 0.4696, 0.8015, 0.4641, 0.7827, 0.4679, 0.782, 0.328, 0.8001, 0.3338, 0.8188, 0.3301, 0.8195, 0.4696, 0.8015, 0.4679, 0.782, 0.4717, 0.782, 0.328, 0.8001, 0.3373, 0.8173, 0.3338, 0.8188, 0.4696, 0.8015, 0.4717, 0.782, 0.4754, 0.7827, 0.328, 0.8001, 0.3405, 0.8152, 0.3373, 0.8173, 0.4696, 0.8015, 0.4754, 0.7827, 0.479, 0.7842, 0.328, 0.8001, 0.3432, 0.8125, 0.3405, 0.8152, 0.4696, 0.8015, 0.479, 0.7842, 0.4822, 0.7863, 0.328, 0.8001, 0.3454, 0.8093, 0.3432, 0.8125, 0.4696, 0.8015, 0.4822, 0.7863, 0.4849, 0.789, 0.328, 0.8001, 0.3468, 0.8058, 0.3454, 0.8093, 0.4696, 0.8015, 0.4849, 0.789, 0.487, 0.7922, 0.328, 0.8001, 0.3476, 0.802, 0.3468, 0.8058, 0.4696, 0.8015, 0.487, 0.7922, 0.4885, 0.7957, 0.328, 0.8001, 0.3476, 0.7982, 0.3476, 0.802, 0.4696, 0.8015, 0.4885, 0.7957, 0.4892, 0.7995, 0.328, 0.8001, 0.3468, 0.7945, 0.3476, 0.7982, 0.4696, 0.8015, 0.4892, 0.7995, 0.4892, 0.8033, 0.328, 0.8001, 0.3454, 0.7909, 0.3468, 0.7945, 0.4696, 0.8015, 0.4892, 0.8033, 0.4885, 0.8071, 0.328, 0.8001, 0.3433, 0.7877, 0.3454, 0.7909, 0.4696, 0.8015, 0.4885, 0.8071, 0.487, 0.8106, 0.328, 0.8001, 0.3406, 0.785, 0.3433, 0.7877, 0.4696, 0.8015, 0.487, 0.8106, 0.4849, 0.8138, 0.328, 0.8001, 0.3374, 0.7829, 0.3406, 0.785, 0.4696, 0.8015, 0.4849, 0.8138, 0.4822, 0.8165, 0.328, 0.8001, 0.3338, 0.7814, 0.3374, 0.7829, 0.4696, 0.8015, 0.4822, 0.8165, 0.479, 0.8186, 0.328, 0.8001, 0.3301, 0.7807, 0.3338, 0.7814, 0.4696, 0.8015, 0.479, 0.8186, 0.4755, 0.8201, 0.328, 0.8001, 0.3263, 0.7807, 0.3301, 0.7807, 0.4696, 0.8015, 0.4755, 0.8201, 0.4717, 0.8208, 0.328, 0.8001, 0.3225, 0.7814, 0.3263, 0.7807, 0.4696, 0.8015, 0.4717, 0.8208, 0.4679, 0.8208, 0.328, 0.8001, 0.319, 0.7829, 0.3225, 0.7814, 0.4696, 0.8015, 0.4679, 0.8208, 0.4642, 0.8201, 0.328, 0.8001, 0.3158, 0.785, 0.319, 0.7829, 0.4696, 0.8015, 0.4642, 0.8201, 0.4606, 0.8186, 0.328, 0.8001, 0.3131, 0.7877, 0.3158, 0.785, 0.4696, 0.8015, 0.4606, 0.8186, 0.4575, 0.8165, 0.328, 0.8001, 0.311, 0.7909, 0.3131, 0.7877, 0.4696, 0.8015, 0.4575, 0.8165, 0.4548, 0.8138, 0.328, 0.8001, 0.3095, 0.7944, 0.311, 0.7909, 0.4696, 0.8015, 0.4548, 0.8138, 0.4526, 0.8106, 0.328, 0.8001, 0.3087, 0.7982, 0.3095, 0.7944, 0.4526, 0.8106, 0.4512, 0.8071, 0.4696, 0.8015, 0.328, 0.8001, 0.3087, 0.802, 0.3087, 0.7982, 0.08954, 0.8353, 0.08949, 0.7963, 0.0933, 0.7963, 0.09335, 0.8353, 0.09335, 0.8353, 0.0933, 0.7963, 0.09697, 0.7964, 0.09701, 0.8354, 0.09701, 0.8354, 0.09697, 0.7964, 0.1003, 0.7965, 0.1004, 0.8355, 0.1004, 0.8355, 0.1003, 0.7965, 0.1033, 0.7966, 0.1033, 0.8356, 0.5169, 0.782, 0.5168, 0.8209, 0.5139, 0.8211, 0.5139, 0.7822, 0.5139, 0.7822, 0.5139, 0.8211, 0.5105, 0.8213, 0.5105, 0.7824, 0.5105, 0.7824, 0.5105, 0.8213, 0.5068, 0.8214, 0.5069, 0.7825, 0.5069, 0.7825, 0.5068, 0.8214, 0.503, 0.8214, 0.5031, 0.7825, 0.5031, 0.7825, 0.503, 0.8214, 0.4992, 0.8214, 0.4993, 0.7825, 0.4993, 0.7825, 0.4992, 0.8214, 0.4955, 0.8213, 0.4956, 0.7824, 0.4956, 0.7824, 0.4955, 0.8213, 0.4922, 0.8211, 0.4922, 0.7822, 0.4922, 0.7822, 0.4922, 0.8211, 0.4892, 0.8209, 0.4893, 0.782, 0.1033, 0.7967, 0.1034, 0.8356, 0.1063, 0.8355, 0.1063, 0.7965, 0.1063, 0.7965, 0.1063, 0.8355, 0.1097, 0.8354, 0.1097, 0.7964, 0.1097, 0.7964, 0.1097, 0.8354, 0.1134, 0.8353, 0.1133, 0.7963, 0.1133, 0.7963, 0.1134, 0.8353, 0.1172, 0.8353, 0.1171, 0.7963, 0.1171, 0.7963, 0.1172, 0.8353, 0.121, 0.8353, 0.121, 0.7963, 0.121, 0.7963, 0.121, 0.8353, 0.1247, 0.8354, 0.1246, 0.7964, 0.1246, 0.7964, 0.1247, 0.8354, 0.128, 0.8355, 0.128, 0.7965, 0.128, 0.7965, 0.128, 0.8355, 0.131, 0.8356, 0.131, 0.7966, 0.0282, 0.831, 0.02826, 0.7921, 0.0253, 0.7923, 0.02524, 0.8312, 0.02524, 0.8312, 0.0253, 0.7923, 0.02192, 0.7924, 0.02187, 0.8314, 0.02187, 0.8314, 0.02192, 0.7924, 0.01826, 0.7925, 0.0182, 0.8314, 0.0182, 0.8314, 0.01826, 0.7925, 0.01445, 0.7926, 0.01439, 0.8315, 0.01439, 0.8315, 0.01445, 0.7926, 0.01064, 0.7925, 0.01059, 0.8314, 0.01059, 0.8314, 0.01064, 0.7925, 0.00698, 0.7924, 0.006923, 0.8313, 0.006923, 0.8313, 0.00698, 0.7924, 0.003605, 0.7923, 0.003548, 0.8312, 0.003548, 0.8312, 0.003605, 0.7923, 0.000647, 0.7921, 0.0005901, 0.831, 0.07573, 0.8356, 0.07569, 0.7967, 0.07865, 0.7965, 0.07869, 0.8355, 0.07869, 0.8355, 0.07865, 0.7965, 0.08202, 0.7964, 0.08207, 0.8354, 0.08207, 0.8354, 0.08202, 0.7964, 0.08569, 0.7963, 0.08573, 0.8353, 0.08949, 0.7963, 0.08954, 0.8353, 0.08573, 0.8353, 0.08569, 0.7963, 0.6524, 0.7801, 0.651, 0.7901, 0.6472, 0.7897, 0.8157, 0.7823, 0.8104, 0.7721, 0.8142, 0.7717, 0.6524, 0.7801, 0.6472, 0.7897, 0.6437, 0.7889, 0.8157, 0.7823, 0.8068, 0.7728, 0.8104, 0.7721, 0.6524, 0.7801, 0.6437, 0.7889, 0.6404, 0.7879, 0.8157, 0.7823, 0.8036, 0.774, 0.8068, 0.7728, 0.6524, 0.7801, 0.6404, 0.7879, 0.6376, 0.7865, 0.8157, 0.7823, 0.8008, 0.7754, 0.8036, 0.774, 0.6524, 0.7801, 0.6376, 0.7865, 0.6354, 0.7849, 0.8157, 0.7823, 0.7986, 0.7771, 0.8008, 0.7754, 0.6524, 0.7801, 0.6354, 0.7849, 0.6339, 0.7831, 0.8157, 0.7823, 0.7971, 0.7791, 0.7986, 0.7771, 0.6524, 0.7801, 0.6339, 0.7831, 0.633, 0.7811, 0.8157, 0.7823, 0.7963, 0.7811, 0.7971, 0.7791, 0.6524, 0.7801, 0.633, 0.7811, 0.6329, 0.7792, 0.8157, 0.7823, 0.7962, 0.7832, 0.7963, 0.7811, 0.6524, 0.7801, 0.6329, 0.7792, 0.6336, 0.7773, 0.8157, 0.7823, 0.7969, 0.7852, 0.7962, 0.7832, 0.6524, 0.7801, 0.6336, 0.7773, 0.635, 0.7754, 0.8157, 0.7823, 0.7983, 0.7872, 0.7969, 0.7852, 0.6524, 0.7801, 0.635, 0.7754, 0.637, 0.7738, 0.8157, 0.7823, 0.8003, 0.7889, 0.7983, 0.7872, 0.6524, 0.7801, 0.637, 0.7738, 0.6396, 0.7724, 0.8157, 0.7823, 0.803, 0.7904, 0.8003, 0.7889, 0.6524, 0.7801, 0.6396, 0.7724, 0.6428, 0.7713, 0.8157, 0.7823, 0.8061, 0.7916, 0.803, 0.7904, 0.6524, 0.7801, 0.6428, 0.7713, 0.6463, 0.7705, 0.8157, 0.7823, 0.8096, 0.7924, 0.8061, 0.7916, 0.6524, 0.7801, 0.6463, 0.7705, 0.65, 0.7701, 0.8157, 0.7823, 0.8134, 0.7929, 0.8096, 0.7924, 0.6524, 0.7801, 0.65, 0.7701, 0.6538, 0.7701, 0.8157, 0.7823, 0.8172, 0.7929, 0.8134, 0.7929, 0.6524, 0.7801, 0.6538, 0.7701, 0.6576, 0.7705, 0.8157, 0.7823, 0.821, 0.7925, 0.8172, 0.7929, 0.6524, 0.7801, 0.6576, 0.7705, 0.6612, 0.7712, 0.8157, 0.7823, 0.8245, 0.7918, 0.821, 0.7925, 0.6524, 0.7801, 0.6612, 0.7712, 0.6644, 0.7723, 0.8157, 0.7823, 0.8278, 0.7906, 0.8245, 0.7918, 0.6524, 0.7801, 0.6644, 0.7723, 0.6672, 0.7737, 0.8157, 0.7823, 0.8305, 0.7892, 0.8278, 0.7906, 0.6524, 0.7801, 0.6672, 0.7737, 0.6694, 0.7753, 0.8157, 0.7823, 0.8327, 0.7875, 0.8305, 0.7892, 0.6524, 0.7801, 0.6694, 0.7753, 0.671, 0.7771, 0.8157, 0.7823, 0.8343, 0.7855, 0.8327, 0.7875, 0.6524, 0.7801, 0.671, 0.7771, 0.6718, 0.779, 0.8157, 0.7823, 0.8351, 0.7835, 0.8343, 0.7855, 0.6524, 0.7801, 0.6718, 0.779, 0.6719, 0.781, 0.8157, 0.7823, 0.8352, 0.7814, 0.8351, 0.7835, 0.6524, 0.7801, 0.6719, 0.781, 0.6713, 0.7829, 0.8157, 0.7823, 0.8345, 0.7794, 0.8352, 0.7814, 0.6524, 0.7801, 0.6713, 0.7829, 0.6699, 0.7848, 0.8157, 0.7823, 0.8331, 0.7774, 0.8345, 0.7794, 0.6524, 0.7801, 0.6699, 0.7848, 0.6678, 0.7864, 0.8157, 0.7823, 0.831, 0.7757, 0.8331, 0.7774, 0.6524, 0.7801, 0.6678, 0.7864, 0.6652, 0.7878, 0.8157, 0.7823, 0.8284, 0.7742, 0.831, 0.7757, 0.6524, 0.7801, 0.6652, 0.7878, 0.6621, 0.7889, 0.8157, 0.7823, 0.8253, 0.773, 0.8284, 0.7742, 0.6524, 0.7801, 0.6621, 0.7889, 0.6586, 0.7896, 0.8157, 0.7823, 0.8217, 0.7722, 0.8253, 0.773, 0.6524, 0.7801, 0.6586, 0.7896, 0.6548, 0.79, 0.8157, 0.7823, 0.818, 0.7717, 0.8217, 0.7722, 0.6548, 0.79, 0.651, 0.7901, 0.6524, 0.7801, 0.8157, 0.7823, 0.8142, 0.7717, 0.818, 0.7717, 0.651, 0.7901, 0.6487, 0.9718, 0.6449, 0.9714, 0.6472, 0.7897, 0.6472, 0.7897, 0.6449, 0.9714, 0.6413, 0.9707, 0.6437, 0.7889, 0.6437, 0.7889, 0.6413, 0.9707, 0.6381, 0.9696, 0.6404, 0.7879, 0.6404, 0.7879, 0.6381, 0.9696, 0.6353, 0.9682, 0.6376, 0.7865, 0.6376, 0.7865, 0.6353, 0.9682, 0.6331, 0.9666, 0.6354, 0.7849, 0.07478, 0.6364, 0.0747, 0.8176, 0.07295, 0.8165, 0.07303, 0.6353, 0.07303, 0.6353, 0.07295, 0.8165, 0.07111, 0.8151, 0.07119, 0.6339, 0.07119, 0.6339, 0.07111, 0.8151, 0.06924, 0.8136, 0.06932, 0.6324, 0.06932, 0.6324, 0.06924, 0.8136, 0.06742, 0.8119, 0.0675, 0.6307, 0.0675, 0.6307, 0.06742, 0.8119, 0.06572, 0.8101, 0.0658, 0.6289, 0.7991, 0.9647, 0.7983, 0.7872, 0.8003, 0.7889, 0.8011, 0.9665, 0.8011, 0.9665, 0.8003, 0.7889, 0.803, 0.7904, 0.8038, 0.968, 0.8038, 0.968, 0.803, 0.7904, 0.8061, 0.7916, 0.8069, 0.9691, 0.8069, 0.9691, 0.8061, 0.7916, 0.8096, 0.7924, 0.8104, 0.97, 0.8104, 0.97, 0.8096, 0.7924, 0.8134, 0.7929, 0.8142, 0.9704, 0.8142, 0.9704, 0.8134, 0.7929, 0.8172, 0.7929, 0.818, 0.9704, 0.818, 0.9704, 0.8172, 0.7929, 0.821, 0.7925, 0.8218, 0.9701, 0.8218, 0.9701, 0.821, 0.7925, 0.8245, 0.7918, 0.8253, 0.9693, 0.8253, 0.9693, 0.8245, 0.7918, 0.8278, 0.7906, 0.8286, 0.9682, 0.8286, 0.9682, 0.8278, 0.7906, 0.8305, 0.7892, 0.8313, 0.9667, 0.8313, 0.9667, 0.8305, 0.7892, 0.8327, 0.7875, 0.8335, 0.965, 0.8335, 0.965, 0.8327, 0.7875, 0.8343, 0.7855, 0.8351, 0.9631, 0.9412, 0.4783, 0.9413, 0.297, 0.9395, 0.2957, 0.9393, 0.4769, 0.9393, 0.4769, 0.9395, 0.2957, 0.9376, 0.2941, 0.9375, 0.4753, 0.9375, 0.4753, 0.9376, 0.2941, 0.9358, 0.2924, 0.9357, 0.4736, 0.9357, 0.4736, 0.9358, 0.2924, 0.9341, 0.2906, 0.934, 0.4719, 0.6699, 0.7848, 0.6676, 0.9665, 0.6655, 0.9681, 0.6678, 0.7864, 0.6678, 0.7864, 0.6655, 0.9681, 0.6629, 0.9695, 0.6652, 0.7878, 0.6652, 0.7878, 0.6629, 0.9695, 0.6598, 0.9706, 0.6621, 0.7889, 0.6621, 0.7889, 0.6598, 0.9706, 0.6563, 0.9714, 0.6586, 0.7896, 0.6586, 0.7896, 0.6563, 0.9714, 0.6525, 0.9718, 0.6548, 0.79, 0.6487, 0.9718, 0.651, 0.7901, 0.6548, 0.79, 0.6525, 0.9718, 0.8179, 0.4978, 0.8096, 0.4981, 0.8099, 0.5019, 0.1393, 0.8158, 0.1473, 0.8117, 0.1477, 0.8155, 0.8179, 0.4978, 0.8099, 0.5019, 0.8105, 0.5056, 0.1393, 0.8158, 0.1467, 0.8081, 0.1473, 0.8117, 0.8179, 0.4978, 0.8105, 0.5056, 0.8114, 0.5089, 0.1393, 0.8158, 0.1458, 0.8047, 0.1467, 0.8081, 0.8179, 0.4978, 0.8114, 0.5089, 0.8126, 0.5118, 0.1393, 0.8158, 0.1446, 0.8018, 0.1458, 0.8047, 0.8179, 0.4978, 0.8126, 0.5118, 0.8139, 0.5142, 0.1393, 0.8158, 0.1433, 0.7994, 0.1446, 0.8018, 0.8179, 0.4978, 0.8139, 0.5142, 0.8154, 0.516, 0.1393, 0.8158, 0.1418, 0.7977, 0.1433, 0.7994, 0.8179, 0.4978, 0.8154, 0.516, 0.817, 0.517, 0.1393, 0.8158, 0.1402, 0.7966, 0.1418, 0.7977, 0.8179, 0.4978, 0.817, 0.517, 0.8187, 0.5173, 0.1393, 0.8158, 0.1385, 0.7963, 0.1402, 0.7966, 0.8179, 0.4978, 0.8187, 0.5173, 0.8203, 0.5169, 0.1393, 0.8158, 0.1369, 0.7968, 0.1385, 0.7963, 0.8179, 0.4978, 0.8203, 0.5169, 0.8218, 0.5157, 0.1393, 0.8158, 0.1354, 0.7979, 0.1369, 0.7968, 0.8179, 0.4978, 0.8218, 0.5157, 0.8232, 0.5138, 0.1393, 0.8158, 0.134, 0.7998, 0.1354, 0.7979, 0.8179, 0.4978, 0.8232, 0.5138, 0.8243, 0.5114, 0.1393, 0.8158, 0.1329, 0.8023, 0.134, 0.7998, 0.8179, 0.4978, 0.8243, 0.5114, 0.8253, 0.5084, 0.1393, 0.8158, 0.132, 0.8053, 0.1329, 0.8023, 0.8179, 0.4978, 0.8253, 0.5084, 0.8259, 0.505, 0.1393, 0.8158, 0.1313, 0.8087, 0.132, 0.8053, 0.8179, 0.4978, 0.8259, 0.505, 0.8262, 0.5013, 0.1393, 0.8158, 0.131, 0.8124, 0.1313, 0.8087, 0.8179, 0.4978, 0.8262, 0.5013, 0.8262, 0.4975, 0.1393, 0.8158, 0.131, 0.8162, 0.131, 0.8124, 0.8179, 0.4978, 0.8262, 0.4975, 0.8259, 0.4937, 0.1393, 0.8158, 0.1313, 0.82, 0.131, 0.8162, 0.8179, 0.4978, 0.8259, 0.4937, 0.8253, 0.49, 0.1393, 0.8158, 0.1319, 0.8236, 0.1313, 0.82, 0.8179, 0.4978, 0.8253, 0.49, 0.8244, 0.4867, 0.1393, 0.8158, 0.1328, 0.827, 0.1319, 0.8236, 0.8179, 0.4978, 0.8244, 0.4867, 0.8232, 0.4837, 0.1393, 0.8158, 0.134, 0.8299, 0.1328, 0.827, 0.8179, 0.4978, 0.8232, 0.4837, 0.8218, 0.4814, 0.1393, 0.8158, 0.1354, 0.8323, 0.134, 0.8299, 0.8179, 0.4978, 0.8218, 0.4814, 0.8203, 0.4796, 0.1393, 0.8158, 0.1369, 0.834, 0.1354, 0.8323, 0.8179, 0.4978, 0.8203, 0.4796, 0.8187, 0.4786, 0.1393, 0.8158, 0.1385, 0.8351, 0.1369, 0.834, 0.8179, 0.4978, 0.8187, 0.4786, 0.8171, 0.4783, 0.1393, 0.8158, 0.1401, 0.8354, 0.1385, 0.8351, 0.8179, 0.4978, 0.8171, 0.4783, 0.8155, 0.4787, 0.1393, 0.8158, 0.1417, 0.8349, 0.1401, 0.8354, 0.8179, 0.4978, 0.8155, 0.4787, 0.814, 0.4799, 0.1393, 0.8158, 0.1432, 0.8338, 0.1417, 0.8349, 0.8179, 0.4978, 0.814, 0.4799, 0.8126, 0.4817, 0.1393, 0.8158, 0.1446, 0.8319, 0.1432, 0.8338, 0.8179, 0.4978, 0.8126, 0.4817, 0.8114, 0.4842, 0.1393, 0.8158, 0.1458, 0.8294, 0.1446, 0.8319, 0.8179, 0.4978, 0.8114, 0.4842, 0.8105, 0.4872, 0.1393, 0.8158, 0.1467, 0.8264, 0.1458, 0.8294, 0.8179, 0.4978, 0.8105, 0.4872, 0.8099, 0.4906, 0.1393, 0.8158, 0.1473, 0.823, 0.1467, 0.8264, 0.8179, 0.4978, 0.8099, 0.4906, 0.8096, 0.4943, 0.1393, 0.8158, 0.1476, 0.8193, 0.1473, 0.823, 0.8096, 0.4943, 0.8096, 0.4981, 0.8179, 0.4978, 0.1393, 0.8158, 0.1477, 0.8155, 0.1476, 0.8193, 0.9397, 0.8965, 0.9394, 0.5314, 0.9432, 0.5313, 0.9436, 0.8965, 0.9436, 0.8965, 0.9432, 0.5313, 0.9469, 0.5313, 0.9472, 0.8965, 0.9472, 0.8965, 0.9469, 0.5313, 0.9502, 0.5313, 0.9506, 0.8964, 0.9506, 0.8964, 0.9502, 0.5313, 0.9532, 0.5312, 0.9536, 0.8964, 0.9536, 0.8964, 0.9532, 0.5312, 0.9556, 0.5311, 0.956, 0.8963, 0.956, 0.8963, 0.9556, 0.5311, 0.9574, 0.531, 0.9578, 0.8962, 0.4433, 0.5316, 0.4427, 0.8973, 0.4411, 0.8973, 0.4416, 0.5316, 0.4416, 0.5316, 0.4411, 0.8973, 0.4394, 0.8973, 0.44, 0.5316, 0.44, 0.5316, 0.4394, 0.8973, 0.4378, 0.8973, 0.4384, 0.5316, 0.4384, 0.5316, 0.4378, 0.8973, 0.4364, 0.8973, 0.4369, 0.5316, 0.02914, 0.8931, 0.0296, 0.5276, 0.0314, 0.5277, 0.03094, 0.8932, 0.03094, 0.8932, 0.0314, 0.5277, 0.03384, 0.5277, 0.03337, 0.8932, 0.03337, 0.8932, 0.03384, 0.5277, 0.0368, 0.5278, 0.03634, 0.8932, 0.03634, 0.8932, 0.0368, 0.5278, 0.04018, 0.5278, 0.03971, 0.8933, 0.03971, 0.8933, 0.04018, 0.5278, 0.04384, 0.5278, 0.04338, 0.8933, 0.04338, 0.8933, 0.04384, 0.5278, 0.04766, 0.5278, 0.0472, 0.8933, 0.0472, 0.8933, 0.04766, 0.5278, 0.05147, 0.5278, 0.05101, 0.8933, 0.05101, 0.8933, 0.05147, 0.5278, 0.05514, 0.5278, 0.05468, 0.8933, 0.05468, 0.8933, 0.05514, 0.5278, 0.05852, 0.5278, 0.05806, 0.8933, 0.05806, 0.8933, 0.05852, 0.5278, 0.06148, 0.5278, 0.06102, 0.8932, 0.06102, 0.8932, 0.06148, 0.5278, 0.06391, 0.5277, 0.06345, 0.8932, 0.06345, 0.8932, 0.06391, 0.5277, 0.06572, 0.5277, 0.06526, 0.8931, 0.07209, 0.6289, 0.07262, 0.2631, 0.07097, 0.2631, 0.07043, 0.6289, 0.07043, 0.6289, 0.07097, 0.2631, 0.06931, 0.2631, 0.06878, 0.6289, 0.06878, 0.6289, 0.06931, 0.2631, 0.06772, 0.2631, 0.06719, 0.6289, 0.06719, 0.6289, 0.06772, 0.2631, 0.06625, 0.2631, 0.06572, 0.6289, 0.9217, 0.8962, 0.9213, 0.5311, 0.9231, 0.5312, 0.9235, 0.8963, 0.9235, 0.8963, 0.9231, 0.5312, 0.9256, 0.5312, 0.9259, 0.8964, 0.9259, 0.8964, 0.9256, 0.5312, 0.9285, 0.5313, 0.9289, 0.8964, 0.9289, 0.8964, 0.9285, 0.5313, 0.9319, 0.5313, 0.9323, 0.8965, 0.9323, 0.8965, 0.9319, 0.5313, 0.9356, 0.5313, 0.9359, 0.8965, 0.9394, 0.5314, 0.9397, 0.8965, 0.9359, 0.8965, 0.9356, 0.5313, 0.7178, 0.9541, 0.7962, 0.954, 0.796, 0.7701, 0.7176, 0.7702, 0.888, 0.2943, 0.8882, 0.4782, 0.8098, 0.4783, 0.8096, 0.2944, 0.2632, 0.7807, 0.3087, 0.7807, 0.3086, 0.859, 0.263, 0.8589, 0.9337, 0.4783, 0.8882, 0.4782, 0.8884, 0.2943, 0.934, 0.2944, 0.4364, 0.7807, 0.3908, 0.7807, 0.3907, 0.859, 0.4362, 0.859, 0.6719, 0.7702, 0.7174, 0.7701, 0.7176, 0.954, 0.6721, 0.954, 0.7957, 0.7701, 0.711, 0.5695, 0.6871, 0.5794, 0.1312, 0.1314, 0.005133, 0.09307, 0.01508, 0.06914, 0.7957, 0.7701, 0.6871, 0.5794, 0.6641, 0.5887, 0.1312, 0.1314, 4.009e-05, 0.1185, 0.005133, 0.09307, 0.7957, 0.7701, 0.6641, 0.5887, 0.6428, 0.5969, 0.1312, 0.1314, 0.0, 0.1444, 4.009e-05, 0.1185, 0.7957, 0.7701, 0.6428, 0.5969, 0.624, 0.6038, 0.1312, 0.1314, 0.005014, 0.1698, 0.0, 0.1444, 0.6377, 0.2943, 0.6378, 0.531, 0.6557, 0.5219, 0.1312, 0.1314, 0.01489, 0.1938, 0.005014, 0.1698, 0.6377, 0.2943, 0.6557, 0.5219, 0.6763, 0.5119, 0.1312, 0.1314, 0.02925, 0.2153, 0.01489, 0.1938, 0.6377, 0.2943, 0.6763, 0.5119, 0.6988, 0.5016, 0.1312, 0.1314, 0.04754, 0.2337, 0.02925, 0.2153, 0.6377, 0.2943, 0.6988, 0.5016, 0.7224, 0.4912, 0.1312, 0.1314, 0.06905, 0.2481, 0.04754, 0.2337, 0.6377, 0.2943, 0.7224, 0.4912, 0.7462, 0.4812, 0.1312, 0.1314, 0.09297, 0.258, 0.06905, 0.2481, 0.6377, 0.2943, 0.7462, 0.4812, 0.7692, 0.4719, 0.1312, 0.1314, 0.1184, 0.2631, 0.09297, 0.258, 0.6377, 0.2943, 0.7692, 0.4719, 0.7906, 0.4638, 0.1312, 0.1314, 0.1443, 0.2631, 0.1184, 0.2631, 0.6377, 0.2943, 0.7906, 0.4638, 0.8096, 0.4571, 0.1312, 0.1314, 0.1697, 0.2581, 0.1443, 0.2631, 0.2631, 0.5316, 0.4364, 0.7105, 0.4181, 0.7189, 0.1312, 0.1314, 0.1936, 0.2482, 0.1697, 0.2581, 0.2631, 0.5316, 0.4181, 0.7189, 0.3972, 0.7282, 0.1312, 0.1314, 0.2152, 0.2338, 0.1936, 0.2482, 0.2631, 0.5316, 0.3972, 0.7282, 0.3744, 0.7379, 0.1312, 0.1314, 0.2335, 0.2155, 0.2152, 0.2338, 0.2631, 0.5316, 0.3744, 0.7379, 0.3505, 0.7477, 0.1312, 0.1314, 0.248, 0.194, 0.2335, 0.2155, 0.2631, 0.5316, 0.3505, 0.7477, 0.3266, 0.7572, 0.1312, 0.1314, 0.2579, 0.1701, 0.248, 0.194, 0.2631, 0.5316, 0.3266, 0.7572, 0.3034, 0.7661, 0.1312, 0.1314, 0.263, 0.1447, 0.2579, 0.1701, 0.2631, 0.5316, 0.3034, 0.7661, 0.282, 0.774, 0.1312, 0.1314, 0.263, 0.1187, 0.263, 0.1447, 0.2631, 0.5316, 0.282, 0.774, 0.263, 0.7807, 0.1312, 0.1314, 0.258, 0.09332, 0.263, 0.1187, 0.624, 0.782, 0.4504, 0.6008, 0.4685, 0.592, 0.1312, 0.1314, 0.2482, 0.06937, 0.258, 0.09332, 0.624, 0.782, 0.4685, 0.592, 0.4893, 0.5825, 0.1312, 0.1314, 0.2338, 0.04781, 0.2482, 0.06937, 0.624, 0.782, 0.4893, 0.5825, 0.5121, 0.5727, 0.1312, 0.1314, 0.2155, 0.02946, 0.2338, 0.04781, 0.624, 0.782, 0.5121, 0.5727, 0.5359, 0.5629, 0.1312, 0.1314, 0.194, 0.01505, 0.2155, 0.02946, 0.624, 0.782, 0.5359, 0.5629, 0.56, 0.5535, 0.1312, 0.1314, 0.1701, 0.005106, 0.194, 0.01505, 0.624, 0.782, 0.56, 0.5535, 0.5832, 0.5448, 0.1312, 0.1314, 0.1447, 2.551e-05, 0.1701, 0.005106, 0.624, 0.782, 0.5832, 0.5448, 0.6048, 0.5372, 0.1312, 0.1314, 0.1188, 0.0, 0.1447, 2.551e-05, 0.624, 0.782, 0.6048, 0.5372, 0.6239, 0.531, 0.1312, 0.1314, 0.09336, 0.00503, 0.1188, 0.0, 0.7957, 0.7701, 0.7962, 0.531, 0.7781, 0.5397, 0.1312, 0.1314, 0.06941, 0.01492, 0.09336, 0.00503, 0.7957, 0.7701, 0.7781, 0.5397, 0.7573, 0.5493, 0.1312, 0.1314, 0.04785, 0.0293, 0.06941, 0.01492, 0.7957, 0.7701, 0.7573, 0.5493, 0.7347, 0.5593, 0.1312, 0.1314, 0.02951, 0.0476, 0.04785, 0.0293, 0.7347, 0.5593, 0.711, 0.5695, 0.7957, 0.7701, 0.1312, 0.1314, 0.01508, 0.06914, 0.02951, 0.0476, 0.5442, 0.5287, 0.5439, 0.2647, 0.5697, 0.2648, 0.57, 0.5288, 0.57, 0.5288, 0.5697, 0.2648, 0.5945, 0.2652, 0.5948, 0.5292, 0.5948, 0.5292, 0.5945, 0.2652, 0.6173, 0.2659, 0.6176, 0.5299, 0.6176, 0.5299, 0.6173, 0.2659, 0.6374, 0.2669, 0.6377, 0.5308, 0.263, 0.2634, 0.2627, 0.5269, 0.2426, 0.5282, 0.243, 0.2647, 0.243, 0.2647, 0.2426, 0.5282, 0.2198, 0.5292, 0.2202, 0.2657, 0.2202, 0.2657, 0.2198, 0.5292, 0.195, 0.5298, 0.1953, 0.2663, 0.1953, 0.2663, 0.195, 0.5298, 0.1692, 0.53, 0.1696, 0.2665, 0.1696, 0.2665, 0.1692, 0.53, 0.1434, 0.5297, 0.1438, 0.2662, 0.1438, 0.2662, 0.1434, 0.5297, 0.1186, 0.5291, 0.119, 0.2656, 0.119, 0.2656, 0.1186, 0.5291, 0.09572, 0.528, 0.09611, 0.2645, 0.09611, 0.2645, 0.09572, 0.528, 0.07569, 0.5266, 0.07607, 0.2631, 0.07569, 0.5323, 0.07595, 0.7963, 0.09598, 0.7953, 0.09572, 0.5314, 0.09572, 0.5314, 0.09598, 0.7953, 0.1188, 0.7946, 0.1186, 0.5306, 0.1186, 0.5306, 0.1188, 0.7946, 0.1436, 0.7941, 0.1434, 0.5302, 0.1434, 0.5302, 0.1436, 0.7941, 0.1694, 0.794, 0.1692, 0.53, 0.1692, 0.53, 0.1694, 0.794, 0.1952, 0.7941, 0.195, 0.5301, 0.195, 0.5301, 0.1952, 0.7941, 0.22, 0.7945, 0.2198, 0.5305, 0.2198, 0.5305, 0.22, 0.7945, 0.2429, 0.7952, 0.2426, 0.5312, 0.2426, 0.5312, 0.2429, 0.7952, 0.2629, 0.7961, 0.2627, 0.5322, 0.45, 0.5285, 0.4504, 0.265, 0.4304, 0.2663, 0.43, 0.5298, 0.43, 0.5298, 0.4304, 0.2663, 0.4075, 0.2673, 0.4071, 0.5308, 0.4071, 0.5308, 0.4075, 0.2673, 0.3827, 0.2678, 0.3823, 0.5314, 0.3823, 0.5314, 0.3827, 0.2678, 0.3569, 0.268, 0.3565, 0.5316, 0.3565, 0.5316, 0.3569, 0.268, 0.3311, 0.2678, 0.3307, 0.5313, 0.3307, 0.5313, 0.3311, 0.2678, 0.3063, 0.2671, 0.3059, 0.5307, 0.3059, 0.5307, 0.3063, 0.2671, 0.2835, 0.2661, 0.2831, 0.5296, 0.2831, 0.5296, 0.2835, 0.2661, 0.2634, 0.2647, 0.263, 0.5283, 0.4507, 0.531, 0.4504, 0.2671, 0.4704, 0.2661, 0.4707, 0.5301, 0.4707, 0.5301, 0.4704, 0.2661, 0.4933, 0.2654, 0.4936, 0.5293, 0.4936, 0.5293, 0.4933, 0.2654, 0.5181, 0.2649, 0.5184, 0.5289, 0.5439, 0.2647, 0.5442, 0.5287, 0.5184, 0.5289, 0.5181, 0.2649, 0.5016, 0.0003012, 0.6507, 0.000153, 0.651, 0.2646, 0.5018, 0.2647, 0.263, 0.2644, 0.2634, 0.0, 0.4671, 0.0002576, 0.4668, 0.2647, 0.8241, 0.7713, 0.7962, 0.7717, 0.7963, 0.5677, 0.8243, 0.622, 0.7726, 0.1737, 0.8007, 0.2281, 0.8008, 0.02408, 0.7729, 0.02447, 0.0, 0.5276, 0.02796, 0.5276, 0.02826, 0.792, 0.0003006, 0.7921, 0.801, 0.2886, 0.9138, 0.2885, 0.9135, 0.02408, 0.8008, 0.02419, 0.9997, 0.0241, 1.0, 0.2885, 0.9141, 0.2886, 0.9138, 0.02419, 0.9204, 0.531, 0.9213, 0.5966, 0.8356, 0.5978, 0.8079, 0.5326, 0.7891, 0.2632, 0.7614, 0.198, 0.6757, 0.1992, 0.6766, 0.2647, 0.0, 0.2632, 0.06545, 0.2631, 0.06572, 0.5276, 0.0002626, 0.5276, 0.7726, 0.1737, 0.7614, 0.198, 0.7891, 0.2632, 0.8007, 0.2281, 0.6507, 0.000153, 0.6754, 0.0001286, 0.6757, 0.2645, 0.651, 0.2646, 0.8243, 0.622, 0.7963, 0.5677, 0.8079, 0.5326, 0.8356, 0.5978, 0.4668, 0.2647, 0.4671, 0.0002576, 0.5016, 0.0003012, 0.5012, 0.2647])
me_cylinder_004.materials.append(mat_material)
me_cylinder_004.use_remesh_preserve_volume = False
me_cylinder_004.use_remesh_preserve_attributes = False
me_cylinder_004.use_mirror_vertex_groups = False
me_cylinder_004.update()
me_cube_002 = bpy.data.meshes.new('Cube.002')
me_cube_002.from_pydata([(1.0, 1.0, -0.2479), (1.0, -1.0, -0.2479), (-1.0, -1.0, -0.2479), (-1.0, 1.0, -0.2479), (1.0, 1.0, 0.2479), (1.0, -1.0, 0.2479), (-1.0, -1.0, 0.2479), (-1.0, 1.0, 0.2479)], [], [(0, 1, 2, 3), (4, 7, 6, 5), (0, 4, 5, 1), (1, 5, 6, 2), (2, 6, 7, 3), (4, 0, 3, 7)])
_uv = me_cube_002.uv_layers.new(name='UVTex')
_uv.uv.foreach_set('vector', [0.3333, 0.001019, 0.6656, 0.0, 0.6667, 0.3323, 0.3344, 0.3333, 1.0, 0.001019, 0.999, 0.3333, 0.6667, 0.3323, 0.6677, 0.0, 0.001019, 0.0, 0.3333, 0.00102, 0.3323, 0.3333, 0.0, 0.3323, 0.999, 0.6667, 1.0, 0.3344, 0.6677, 0.3333, 0.6667, 0.6656, 0.6667, 0.3344, 0.3344, 0.3333, 0.3333, 0.6656, 0.6656, 0.6667, 0.001019, 0.3333, 0.3333, 0.3344, 0.3323, 0.6667, 0.0, 0.6656])
me_cube_002.materials.append(mat_material)
me_cube_002.use_remesh_preserve_volume = False
me_cube_002.use_remesh_preserve_attributes = False
me_cube_002.use_mirror_vertex_groups = False
me_cube_002.update()

# ---- objects
ob_gun = bpy.data.objects.new('Gun', me_cylinder_004)
ob_base = bpy.data.objects.new('Base', me_cube_002)
ob_lamp = bpy.data.objects.new('Lamp', light_lamp)
ob_camera = bpy.data.objects.new('Camera', cam_camera)

# ---- transforms, parenting, visibility, modifiers, constraints
ob_gun.location = (-0.4948, -0.4841, 3.942)
ob_gun.lineart.crease_threshold = 0.0
ob_base.location = (0.0, -0.02775, 0.2807)
ob_base.lock_rotations_4d = False
ob_base.empty_display_type = 'ARROWS'
ob_base.lineart.crease_threshold = 0.0
ob_lamp.location = (4.076, 1.005, 7.97)
ob_lamp.rotation_euler = (0.6503, 0.05522, 1.866)
ob_lamp.lock_rotations_4d = False
ob_lamp.empty_display_type = 'ARROWS'
ob_lamp.color = (0.0, 0.0, 0.0, 0.0)
ob_lamp.lineart.crease_threshold = 0.0
ob_camera.location = (7.481, -6.659, 7.41)
ob_camera.rotation_euler = (1.109, 0.01082, 0.8149)
ob_camera.lock_rotations_4d = False
ob_camera.empty_display_type = 'ARROWS'
ob_camera.color = (0.0, 0.0, 0.0, 0.0)
ob_camera.display_type = 'WIRE'
ob_camera.lineart.crease_threshold = 0.0

# ---- collection membership
col_collection_1.objects.link(ob_gun)
col_collection_1.objects.link(ob_base)
col_collection_1.objects.link(ob_lamp)
col_collection_1.objects.link(ob_camera)

# ---- scene / render settings (as saved in the file)
scene.camera = ob_camera
scene.frame_start = 1; scene.frame_end = 250; scene.frame_set(1)
scene.render.engine = 'BLENDER_EEVEE_NEXT'
scene.render.image_settings.color_mode = 'RGB'
scene.render.image_settings.compression = 90
scene.render.resolution_percentage = 50
scene.render.dither_intensity = 0.0
scene.render.bake_margin = 2
scene.render.bake_bias = 0.0
scene.cycles.use_denoising = False
scene.cycles.samples = 10
scene.cycles.sampling_pattern = 'TABULATED_SOBOL'
scene.cycles.light_sampling_threshold = 0.0
scene.cycles.use_adaptive_sampling = False
scene.cycles.use_light_tree = False
scene.cycles.blur_glossy = 0.0
scene.cycles.volume_bounces = 1
scene.cycles.pixel_filter_type = 'GAUSSIAN'
scene.cycles.sample_clamp_indirect = 0.0
scene.view_settings.view_transform = 'Standard'
bpy.context.view_layer.update()
